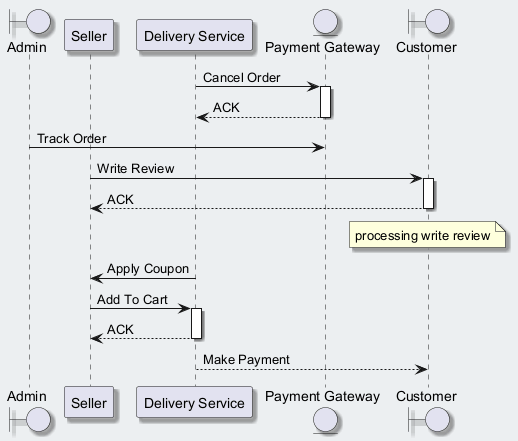

The diagram above was rendered by PlantUML. Its source (embedded in the PNG):
@startuml
skinparam backgroundColor #ECEFF1
skinparam classBackgroundColor #FFFFFF
skinparam classBorderColor #455A64
skinparam shadowing true
boundary "Admin" as A
participant "Seller" as S
participant "Delivery Service" as DS
entity "Payment Gateway" as PG
boundary "Customer" as C
DS -> PG : Cancel Order
activate PG
PG --> DS : ACK
deactivate PG
A -> PG : Track Order
S -> C : Write Review
activate C
C --> S : ACK
deactivate C
note over C : processing write review
DS -> S : Apply Coupon
S -> DS : Add To Cart
activate DS
DS --> S : ACK
deactivate DS
DS --> C : Make Payment
@enduml